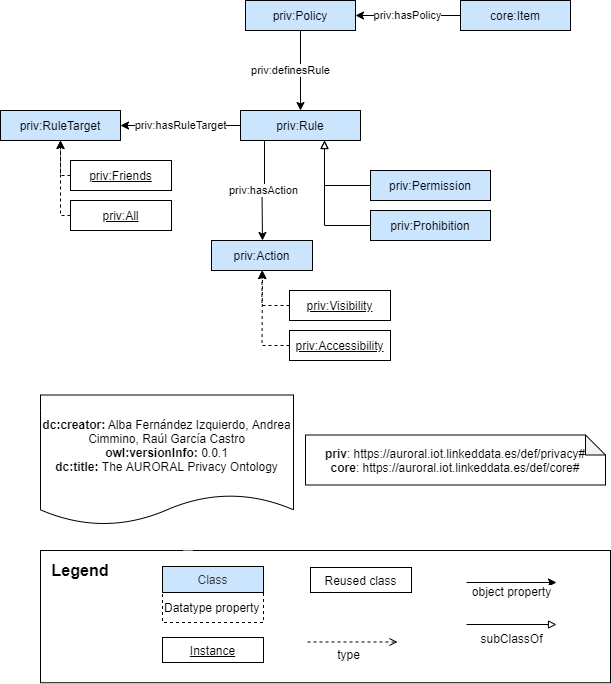

The diagram above was exported from draw.io. Its source (the exported page's mxGraphModel, read from the mxfile embedded in the PNG):
<mxGraphModel dx="1849" dy="1605" grid="1" gridSize="10" guides="1" tooltips="1" connect="1" arrows="1" fold="1" page="1" pageScale="1" pageWidth="827" pageHeight="1169" math="0" shadow="0">
  <root>
    <mxCell id="eIVMlhA-NGSapZOVgYPp-0" />
    <mxCell id="eIVMlhA-NGSapZOVgYPp-1" parent="eIVMlhA-NGSapZOVgYPp-0" />
    <mxCell id="7g0oS-PX8Aew3_72BrPv-0" value="priv:hasPolicy" style="edgeStyle=orthogonalEdgeStyle;rounded=0;orthogonalLoop=1;jettySize=auto;html=1;endArrow=classic;endFill=1;" parent="eIVMlhA-NGSapZOVgYPp-1" source="7g0oS-PX8Aew3_72BrPv-1" target="7g0oS-PX8Aew3_72BrPv-3" edge="1">
      <mxGeometry relative="1" as="geometry" />
    </mxCell>
    <mxCell id="7g0oS-PX8Aew3_72BrPv-1" value="core:Item" style="rounded=0;whiteSpace=wrap;html=1;snapToPoint=1;points=[[0.1,0],[0.2,0],[0.3,0],[0.4,0],[0.5,0],[0.6,0],[0.7,0],[0.8,0],[0.9,0],[0,0.1],[0,0.3],[0,0.5],[0,0.7],[0,0.9],[0.1,1],[0.2,1],[0.3,1],[0.4,1],[0.5,1],[0.6,1],[0.7,1],[0.8,1],[0.9,1],[1,0.1],[1,0.3],[1,0.5],[1,0.7],[1,0.9]];fillColor=#CCE5FF;" parent="eIVMlhA-NGSapZOVgYPp-1" vertex="1">
      <mxGeometry x="-220" y="-110" width="110" height="30" as="geometry" />
    </mxCell>
    <mxCell id="7g0oS-PX8Aew3_72BrPv-2" value="priv:definesRule" style="edgeStyle=orthogonalEdgeStyle;rounded=0;orthogonalLoop=1;jettySize=auto;html=1;endArrow=classic;endFill=1;" parent="eIVMlhA-NGSapZOVgYPp-1" source="7g0oS-PX8Aew3_72BrPv-3" target="7g0oS-PX8Aew3_72BrPv-6" edge="1">
      <mxGeometry x="-0.0042" y="-10" relative="1" as="geometry">
        <mxPoint as="offset" />
      </mxGeometry>
    </mxCell>
    <mxCell id="7g0oS-PX8Aew3_72BrPv-3" value="priv:Policy" style="rounded=0;whiteSpace=wrap;html=1;snapToPoint=1;points=[[0.1,0],[0.2,0],[0.3,0],[0.4,0],[0.5,0],[0.6,0],[0.7,0],[0.8,0],[0.9,0],[0,0.1],[0,0.3],[0,0.5],[0,0.7],[0,0.9],[0.1,1],[0.2,1],[0.3,1],[0.4,1],[0.5,1],[0.6,1],[0.7,1],[0.8,1],[0.9,1],[1,0.1],[1,0.3],[1,0.5],[1,0.7],[1,0.9]];fillColor=#CCE5FF;" parent="eIVMlhA-NGSapZOVgYPp-1" vertex="1">
      <mxGeometry x="-435" y="-110" width="110" height="30" as="geometry" />
    </mxCell>
    <mxCell id="7g0oS-PX8Aew3_72BrPv-4" value="priv:hasAction" style="edgeStyle=orthogonalEdgeStyle;rounded=0;orthogonalLoop=1;jettySize=auto;html=1;endArrow=classic;endFill=1;exitX=0.2;exitY=1;exitDx=0;exitDy=0;" parent="eIVMlhA-NGSapZOVgYPp-1" source="7g0oS-PX8Aew3_72BrPv-6" target="7g0oS-PX8Aew3_72BrPv-11" edge="1">
      <mxGeometry relative="1" as="geometry" />
    </mxCell>
    <mxCell id="7g0oS-PX8Aew3_72BrPv-5" value="priv:hasRuleTarget" style="edgeStyle=orthogonalEdgeStyle;rounded=0;orthogonalLoop=1;jettySize=auto;html=1;exitX=0;exitY=0.5;exitDx=0;exitDy=0;entryX=1;entryY=0.5;entryDx=0;entryDy=0;endArrow=classic;endFill=1;" parent="eIVMlhA-NGSapZOVgYPp-1" source="7g0oS-PX8Aew3_72BrPv-6" target="7g0oS-PX8Aew3_72BrPv-16" edge="1">
      <mxGeometry relative="1" as="geometry">
        <mxPoint x="-560" y="15" as="targetPoint" />
      </mxGeometry>
    </mxCell>
    <mxCell id="7g0oS-PX8Aew3_72BrPv-6" value="priv:Rule" style="rounded=0;whiteSpace=wrap;html=1;snapToPoint=1;points=[[0.1,0],[0.2,0],[0.3,0],[0.4,0],[0.5,0],[0.6,0],[0.7,0],[0.8,0],[0.9,0],[0,0.1],[0,0.3],[0,0.5],[0,0.7],[0,0.9],[0.1,1],[0.2,1],[0.3,1],[0.4,1],[0.5,1],[0.6,1],[0.7,1],[0.8,1],[0.9,1],[1,0.1],[1,0.3],[1,0.5],[1,0.7],[1,0.9]];fillColor=#CCE5FF;" parent="eIVMlhA-NGSapZOVgYPp-1" vertex="1">
      <mxGeometry x="-440" width="120" height="30" as="geometry" />
    </mxCell>
    <mxCell id="7g0oS-PX8Aew3_72BrPv-7" style="edgeStyle=orthogonalEdgeStyle;rounded=0;orthogonalLoop=1;jettySize=auto;html=1;exitX=0;exitY=0.5;exitDx=0;exitDy=0;endArrow=block;endFill=0;entryX=0.7;entryY=1;entryDx=0;entryDy=0;" parent="eIVMlhA-NGSapZOVgYPp-1" source="7g0oS-PX8Aew3_72BrPv-8" target="7g0oS-PX8Aew3_72BrPv-6" edge="1">
      <mxGeometry relative="1" as="geometry">
        <mxPoint x="-340" y="30" as="targetPoint" />
        <Array as="points">
          <mxPoint x="-356" y="75" />
        </Array>
      </mxGeometry>
    </mxCell>
    <mxCell id="7g0oS-PX8Aew3_72BrPv-8" value="priv:Permission" style="rounded=0;whiteSpace=wrap;html=1;snapToPoint=1;points=[[0.1,0],[0.2,0],[0.3,0],[0.4,0],[0.5,0],[0.6,0],[0.7,0],[0.8,0],[0.9,0],[0,0.1],[0,0.3],[0,0.5],[0,0.7],[0,0.9],[0.1,1],[0.2,1],[0.3,1],[0.4,1],[0.5,1],[0.6,1],[0.7,1],[0.8,1],[0.9,1],[1,0.1],[1,0.3],[1,0.5],[1,0.7],[1,0.9]];fillColor=#CCE5FF;" parent="eIVMlhA-NGSapZOVgYPp-1" vertex="1">
      <mxGeometry x="-310" y="60" width="120" height="30" as="geometry" />
    </mxCell>
    <mxCell id="7g0oS-PX8Aew3_72BrPv-9" style="edgeStyle=orthogonalEdgeStyle;rounded=0;orthogonalLoop=1;jettySize=auto;html=1;exitX=0;exitY=0.5;exitDx=0;exitDy=0;endArrow=block;endFill=0;entryX=0.7;entryY=1;entryDx=0;entryDy=0;" parent="eIVMlhA-NGSapZOVgYPp-1" source="7g0oS-PX8Aew3_72BrPv-10" target="7g0oS-PX8Aew3_72BrPv-6" edge="1">
      <mxGeometry relative="1" as="geometry">
        <mxPoint x="-400" y="30" as="targetPoint" />
        <Array as="points">
          <mxPoint x="-356" y="115" />
        </Array>
      </mxGeometry>
    </mxCell>
    <mxCell id="7g0oS-PX8Aew3_72BrPv-10" value="priv:Prohibition" style="rounded=0;whiteSpace=wrap;html=1;snapToPoint=1;points=[[0.1,0],[0.2,0],[0.3,0],[0.4,0],[0.5,0],[0.6,0],[0.7,0],[0.8,0],[0.9,0],[0,0.1],[0,0.3],[0,0.5],[0,0.7],[0,0.9],[0.1,1],[0.2,1],[0.3,1],[0.4,1],[0.5,1],[0.6,1],[0.7,1],[0.8,1],[0.9,1],[1,0.1],[1,0.3],[1,0.5],[1,0.7],[1,0.9]];fillColor=#CCE5FF;" parent="eIVMlhA-NGSapZOVgYPp-1" vertex="1">
      <mxGeometry x="-310" y="100" width="120" height="30" as="geometry" />
    </mxCell>
    <mxCell id="7g0oS-PX8Aew3_72BrPv-11" value="priv:Action" style="rounded=0;whiteSpace=wrap;html=1;snapToPoint=1;points=[[0.1,0],[0.2,0],[0.3,0],[0.4,0],[0.5,0],[0.6,0],[0.7,0],[0.8,0],[0.9,0],[0,0.1],[0,0.3],[0,0.5],[0,0.7],[0,0.9],[0.1,1],[0.2,1],[0.3,1],[0.4,1],[0.5,1],[0.6,1],[0.7,1],[0.8,1],[0.9,1],[1,0.1],[1,0.3],[1,0.5],[1,0.7],[1,0.9]];fillColor=#CCE5FF;" parent="eIVMlhA-NGSapZOVgYPp-1" vertex="1">
      <mxGeometry x="-469" y="130" width="101" height="30" as="geometry" />
    </mxCell>
    <mxCell id="7g0oS-PX8Aew3_72BrPv-12" style="edgeStyle=orthogonalEdgeStyle;rounded=0;orthogonalLoop=1;jettySize=auto;html=1;exitX=0;exitY=0.5;exitDx=0;exitDy=0;entryX=0.5;entryY=1;entryDx=0;entryDy=0;dashed=1;endArrow=classic;endFill=1;" parent="eIVMlhA-NGSapZOVgYPp-1" source="7g0oS-PX8Aew3_72BrPv-13" target="7g0oS-PX8Aew3_72BrPv-11" edge="1">
      <mxGeometry relative="1" as="geometry" />
    </mxCell>
    <mxCell id="7g0oS-PX8Aew3_72BrPv-13" value="priv:Visibility" style="rounded=0;whiteSpace=wrap;html=1;snapToPoint=1;points=[[0.1,0],[0.2,0],[0.3,0],[0.4,0],[0.5,0],[0.6,0],[0.7,0],[0.8,0],[0.9,0],[0,0.1],[0,0.3],[0,0.5],[0,0.7],[0,0.9],[0.1,1],[0.2,1],[0.3,1],[0.4,1],[0.5,1],[0.6,1],[0.7,1],[0.8,1],[0.9,1],[1,0.1],[1,0.3],[1,0.5],[1,0.7],[1,0.9]];fillColor=#FFFFFF;fontStyle=4" parent="eIVMlhA-NGSapZOVgYPp-1" vertex="1">
      <mxGeometry x="-391" y="180" width="101" height="30" as="geometry" />
    </mxCell>
    <mxCell id="7g0oS-PX8Aew3_72BrPv-14" style="edgeStyle=orthogonalEdgeStyle;rounded=0;orthogonalLoop=1;jettySize=auto;html=1;exitX=0;exitY=0.5;exitDx=0;exitDy=0;dashed=1;endArrow=classic;endFill=1;" parent="eIVMlhA-NGSapZOVgYPp-1" source="7g0oS-PX8Aew3_72BrPv-15" target="7g0oS-PX8Aew3_72BrPv-11" edge="1">
      <mxGeometry relative="1" as="geometry" />
    </mxCell>
    <mxCell id="7g0oS-PX8Aew3_72BrPv-15" value="priv:Accessibility" style="rounded=0;whiteSpace=wrap;html=1;snapToPoint=1;points=[[0.1,0],[0.2,0],[0.3,0],[0.4,0],[0.5,0],[0.6,0],[0.7,0],[0.8,0],[0.9,0],[0,0.1],[0,0.3],[0,0.5],[0,0.7],[0,0.9],[0.1,1],[0.2,1],[0.3,1],[0.4,1],[0.5,1],[0.6,1],[0.7,1],[0.8,1],[0.9,1],[1,0.1],[1,0.3],[1,0.5],[1,0.7],[1,0.9]];fillColor=#FFFFFF;fontStyle=4" parent="eIVMlhA-NGSapZOVgYPp-1" vertex="1">
      <mxGeometry x="-391" y="220" width="101" height="30" as="geometry" />
    </mxCell>
    <mxCell id="7g0oS-PX8Aew3_72BrPv-16" value="priv:RuleTarget" style="rounded=0;whiteSpace=wrap;html=1;snapToPoint=1;points=[[0.1,0],[0.2,0],[0.3,0],[0.4,0],[0.5,0],[0.6,0],[0.7,0],[0.8,0],[0.9,0],[0,0.1],[0,0.3],[0,0.5],[0,0.7],[0,0.9],[0.1,1],[0.2,1],[0.3,1],[0.4,1],[0.5,1],[0.6,1],[0.7,1],[0.8,1],[0.9,1],[1,0.1],[1,0.3],[1,0.5],[1,0.7],[1,0.9]];fillColor=#CCE5FF;" parent="eIVMlhA-NGSapZOVgYPp-1" vertex="1">
      <mxGeometry x="-680" width="120" height="30" as="geometry" />
    </mxCell>
    <mxCell id="7g0oS-PX8Aew3_72BrPv-17" style="edgeStyle=orthogonalEdgeStyle;rounded=0;orthogonalLoop=1;jettySize=auto;html=1;exitX=0;exitY=0.5;exitDx=0;exitDy=0;entryX=0.5;entryY=1;entryDx=0;entryDy=0;endArrow=classic;endFill=1;dashed=1;" parent="eIVMlhA-NGSapZOVgYPp-1" source="7g0oS-PX8Aew3_72BrPv-18" target="7g0oS-PX8Aew3_72BrPv-16" edge="1">
      <mxGeometry relative="1" as="geometry" />
    </mxCell>
    <mxCell id="7g0oS-PX8Aew3_72BrPv-18" value="priv:Friends" style="rounded=0;whiteSpace=wrap;html=1;snapToPoint=1;points=[[0.1,0],[0.2,0],[0.3,0],[0.4,0],[0.5,0],[0.6,0],[0.7,0],[0.8,0],[0.9,0],[0,0.1],[0,0.3],[0,0.5],[0,0.7],[0,0.9],[0.1,1],[0.2,1],[0.3,1],[0.4,1],[0.5,1],[0.6,1],[0.7,1],[0.8,1],[0.9,1],[1,0.1],[1,0.3],[1,0.5],[1,0.7],[1,0.9]];fillColor=#FFFFFF;fontStyle=4" parent="eIVMlhA-NGSapZOVgYPp-1" vertex="1">
      <mxGeometry x="-610" y="50" width="101" height="30" as="geometry" />
    </mxCell>
    <mxCell id="7g0oS-PX8Aew3_72BrPv-19" style="edgeStyle=orthogonalEdgeStyle;rounded=0;orthogonalLoop=1;jettySize=auto;html=1;exitX=0;exitY=0.5;exitDx=0;exitDy=0;entryX=0.5;entryY=1;entryDx=0;entryDy=0;endArrow=classic;endFill=1;dashed=1;" parent="eIVMlhA-NGSapZOVgYPp-1" source="7g0oS-PX8Aew3_72BrPv-20" target="7g0oS-PX8Aew3_72BrPv-16" edge="1">
      <mxGeometry relative="1" as="geometry">
        <Array as="points">
          <mxPoint x="-620" y="105" />
        </Array>
      </mxGeometry>
    </mxCell>
    <mxCell id="7g0oS-PX8Aew3_72BrPv-20" value="priv:All" style="rounded=0;whiteSpace=wrap;html=1;snapToPoint=1;points=[[0.1,0],[0.2,0],[0.3,0],[0.4,0],[0.5,0],[0.6,0],[0.7,0],[0.8,0],[0.9,0],[0,0.1],[0,0.3],[0,0.5],[0,0.7],[0,0.9],[0.1,1],[0.2,1],[0.3,1],[0.4,1],[0.5,1],[0.6,1],[0.7,1],[0.8,1],[0.9,1],[1,0.1],[1,0.3],[1,0.5],[1,0.7],[1,0.9]];fillColor=#FFFFFF;fontStyle=4" parent="eIVMlhA-NGSapZOVgYPp-1" vertex="1">
      <mxGeometry x="-610" y="90" width="101" height="30" as="geometry" />
    </mxCell>
    <mxCell id="L52zwCj7rplCdAaOBjv9-0" value="" style="rounded=0;whiteSpace=wrap;html=1;" parent="eIVMlhA-NGSapZOVgYPp-1" vertex="1">
      <mxGeometry x="-640" y="440" width="570" height="132.25" as="geometry" />
    </mxCell>
    <mxCell id="L52zwCj7rplCdAaOBjv9-1" value="&lt;b&gt;&lt;font style=&quot;font-size: 16px&quot;&gt;Legend&lt;/font&gt;&lt;/b&gt;" style="text;html=1;strokeColor=none;fillColor=none;align=center;verticalAlign=middle;whiteSpace=wrap;rounded=0;" parent="eIVMlhA-NGSapZOVgYPp-1" vertex="1">
      <mxGeometry x="-620" y="450" width="40" height="20" as="geometry" />
    </mxCell>
    <mxCell id="L52zwCj7rplCdAaOBjv9-2" value="&lt;font style=&quot;font-size: 12px&quot;&gt;Datatype property&lt;/font&gt;" style="rounded=0;whiteSpace=wrap;html=1;align=left;dashed=1;" parent="eIVMlhA-NGSapZOVgYPp-1" vertex="1">
      <mxGeometry x="-518" y="481.5" width="101" height="30.5" as="geometry" />
    </mxCell>
    <mxCell id="L52zwCj7rplCdAaOBjv9-3" value="&lt;font style=&quot;font-size: 12px&quot;&gt;Class&lt;/font&gt;" style="rounded=0;whiteSpace=wrap;html=1;fontColor=#333333;fillColor=#CCE5FF;" parent="eIVMlhA-NGSapZOVgYPp-1" vertex="1">
      <mxGeometry x="-518" y="456" width="101" height="26" as="geometry" />
    </mxCell>
    <mxCell id="L52zwCj7rplCdAaOBjv9-4" style="rounded=0;orthogonalLoop=1;jettySize=auto;html=1;exitX=1;exitY=0.5;exitDx=0;exitDy=0;entryX=0;entryY=0.5;entryDx=0;entryDy=0;" parent="eIVMlhA-NGSapZOVgYPp-1" edge="1">
      <mxGeometry relative="1" as="geometry">
        <mxPoint x="-214" y="472" as="sourcePoint" />
        <mxPoint x="-124" y="472" as="targetPoint" />
      </mxGeometry>
    </mxCell>
    <mxCell id="L52zwCj7rplCdAaOBjv9-5" value="&lt;font style=&quot;font-size: 12px&quot;&gt;object property&lt;/font&gt;" style="text;html=1;resizable=0;points=[];align=center;verticalAlign=middle;labelBackgroundColor=#ffffff;" parent="L52zwCj7rplCdAaOBjv9-4" vertex="1" connectable="0">
      <mxGeometry x="0.4178" y="3" relative="1" as="geometry">
        <mxPoint x="-20" y="11" as="offset" />
      </mxGeometry>
    </mxCell>
    <mxCell id="L52zwCj7rplCdAaOBjv9-6" value="" style="rounded=0;whiteSpace=wrap;html=1;strokeColor=none;" parent="eIVMlhA-NGSapZOVgYPp-1" vertex="1">
      <mxGeometry x="-280" y="555.5" width="10" height="10" as="geometry" />
    </mxCell>
    <mxCell id="L52zwCj7rplCdAaOBjv9-7" value="" style="rounded=0;whiteSpace=wrap;html=1;strokeColor=none;" parent="eIVMlhA-NGSapZOVgYPp-1" vertex="1">
      <mxGeometry x="-347" y="554.5" width="10" height="10" as="geometry" />
    </mxCell>
    <mxCell id="L52zwCj7rplCdAaOBjv9-8" value="" style="rounded=0;whiteSpace=wrap;html=1;strokeColor=none;" parent="eIVMlhA-NGSapZOVgYPp-1" vertex="1">
      <mxGeometry x="-497.5" y="440" width="10" height="10" as="geometry" />
    </mxCell>
    <mxCell id="L52zwCj7rplCdAaOBjv9-9" value="&lt;u&gt;&lt;font style=&quot;font-size: 12px&quot;&gt;Instance&lt;/font&gt;&lt;/u&gt;" style="rounded=0;whiteSpace=wrap;html=1;" parent="eIVMlhA-NGSapZOVgYPp-1" vertex="1">
      <mxGeometry x="-518" y="527" width="101" height="25" as="geometry" />
    </mxCell>
    <mxCell id="L52zwCj7rplCdAaOBjv9-10" value="Reused class" style="rounded=0;whiteSpace=wrap;html=1;" parent="eIVMlhA-NGSapZOVgYPp-1" vertex="1">
      <mxGeometry x="-370" y="457" width="101" height="25" as="geometry" />
    </mxCell>
    <mxCell id="L52zwCj7rplCdAaOBjv9-11" style="rounded=0;orthogonalLoop=1;jettySize=auto;html=1;exitX=1;exitY=0.5;exitDx=0;exitDy=0;entryX=0;entryY=0.5;entryDx=0;entryDy=0;endArrow=block;endFill=0;" parent="eIVMlhA-NGSapZOVgYPp-1" edge="1">
      <mxGeometry relative="1" as="geometry">
        <mxPoint x="-214" y="514" as="sourcePoint" />
        <mxPoint x="-124" y="514" as="targetPoint" />
      </mxGeometry>
    </mxCell>
    <mxCell id="L52zwCj7rplCdAaOBjv9-12" value="&lt;font style=&quot;font-size: 12px&quot;&gt;subClassOf&lt;/font&gt;" style="text;html=1;resizable=0;points=[];align=center;verticalAlign=middle;labelBackgroundColor=#ffffff;" parent="L52zwCj7rplCdAaOBjv9-11" vertex="1" connectable="0">
      <mxGeometry x="0.4178" y="3" relative="1" as="geometry">
        <mxPoint x="-20" y="16" as="offset" />
      </mxGeometry>
    </mxCell>
    <mxCell id="L52zwCj7rplCdAaOBjv9-13" value="" style="rounded=0;whiteSpace=wrap;html=1;strokeColor=none;" parent="eIVMlhA-NGSapZOVgYPp-1" vertex="1">
      <mxGeometry x="-111" y="487" width="10" height="10" as="geometry" />
    </mxCell>
    <mxCell id="L52zwCj7rplCdAaOBjv9-14" value="" style="rounded=0;whiteSpace=wrap;html=1;strokeColor=none;" parent="eIVMlhA-NGSapZOVgYPp-1" vertex="1">
      <mxGeometry x="-230" y="508.5" width="10" height="10" as="geometry" />
    </mxCell>
    <mxCell id="L52zwCj7rplCdAaOBjv9-15" style="rounded=0;orthogonalLoop=1;jettySize=auto;html=1;exitX=1;exitY=0.5;exitDx=0;exitDy=0;entryX=0;entryY=0.5;entryDx=0;entryDy=0;endArrow=open;endFill=0;dashed=1;" parent="eIVMlhA-NGSapZOVgYPp-1" edge="1">
      <mxGeometry relative="1" as="geometry">
        <mxPoint x="-373.00000000000045" y="531.5" as="sourcePoint" />
        <mxPoint x="-283.00000000000045" y="531.5" as="targetPoint" />
      </mxGeometry>
    </mxCell>
    <mxCell id="L52zwCj7rplCdAaOBjv9-16" value="&lt;font style=&quot;font-size: 12px&quot;&gt;type&lt;/font&gt;" style="text;html=1;resizable=0;points=[];align=center;verticalAlign=middle;labelBackgroundColor=#ffffff;" parent="L52zwCj7rplCdAaOBjv9-15" vertex="1" connectable="0">
      <mxGeometry x="0.4178" y="3" relative="1" as="geometry">
        <mxPoint x="-23" y="15" as="offset" />
      </mxGeometry>
    </mxCell>
    <mxCell id="L52zwCj7rplCdAaOBjv9-17" value="" style="rounded=0;whiteSpace=wrap;html=1;strokeColor=none;" parent="eIVMlhA-NGSapZOVgYPp-1" vertex="1">
      <mxGeometry x="-270" y="504.5" width="10" height="10" as="geometry" />
    </mxCell>
    <mxCell id="L52zwCj7rplCdAaOBjv9-18" value="" style="rounded=0;whiteSpace=wrap;html=1;strokeColor=none;" parent="eIVMlhA-NGSapZOVgYPp-1" vertex="1">
      <mxGeometry x="-337" y="503.5" width="10" height="10" as="geometry" />
    </mxCell>
    <mxCell id="L52zwCj7rplCdAaOBjv9-19" value="&lt;div&gt;&lt;b&gt;priv&lt;/b&gt;:&amp;nbsp;https://auroral&lt;span&gt;.iot.linkeddata.es/def/privacy#&lt;/span&gt;&lt;/div&gt;&lt;div&gt;&lt;div&gt;&lt;b&gt;core&lt;/b&gt;:&amp;nbsp;https://auroral.iot.linkeddata.es/def/core#&lt;/div&gt;&lt;/div&gt;" style="shape=note;whiteSpace=wrap;html=1;backgroundOutline=1;darkOpacity=0.05;fillColor=#ffffff;align=center;size=20;" parent="eIVMlhA-NGSapZOVgYPp-1" vertex="1">
      <mxGeometry x="-375" y="324.5" width="300" height="50" as="geometry" />
    </mxCell>
    <mxCell id="L52zwCj7rplCdAaOBjv9-20" value="&lt;div&gt;&lt;b&gt;dc:creator:&lt;/b&gt;&amp;nbsp;Alba Fernández Izquierdo, Andrea Cimmino, Raúl García Castro&lt;/div&gt;&lt;div&gt;&lt;b&gt;owl:versionInfo:&lt;/b&gt; 0.0.1&lt;/div&gt;&lt;div&gt;&lt;b&gt;dc:title:&lt;/b&gt; The AURORAL Privacy Ontology&lt;/div&gt;" style="shape=document;whiteSpace=wrap;html=1;boundedLbl=1;labelBackgroundColor=#ffffff;strokeColor=#000000;fontSize=12;fontColor=#000000;size=0.23333333333333334;" parent="eIVMlhA-NGSapZOVgYPp-1" vertex="1">
      <mxGeometry x="-640" y="284.5" width="253" height="130" as="geometry" />
    </mxCell>
  </root>
</mxGraphModel>